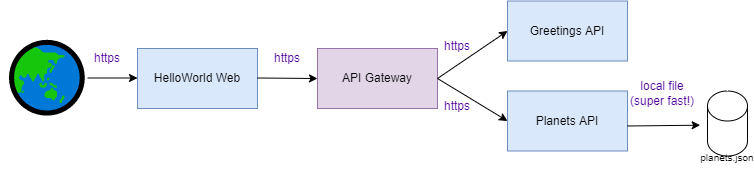

The diagram above was exported from draw.io. Its source (the exported page's mxGraphModel, read from the mxfile embedded in the PNG):
<mxGraphModel dx="1006" dy="709" grid="1" gridSize="10" guides="1" tooltips="1" connect="1" arrows="1" fold="1" page="1" pageScale="1" pageWidth="850" pageHeight="1100" math="0" shadow="0">
  <root>
    <mxCell id="0" />
    <mxCell id="1" parent="0" />
    <mxCell id="N96Mtox4cxSVm3Vr3UEa-1" value="" style="rounded=0;whiteSpace=wrap;html=1;fillColor=#dae8fc;strokeColor=#6c8ebf;" parent="1" vertex="1">
      <mxGeometry x="140" y="105" width="120" height="60" as="geometry" />
    </mxCell>
    <mxCell id="N96Mtox4cxSVm3Vr3UEa-2" value="" style="rounded=0;whiteSpace=wrap;html=1;fillColor=#e1d5e7;strokeColor=#9673a6;" parent="1" vertex="1">
      <mxGeometry x="320" y="105" width="120" height="60" as="geometry" />
    </mxCell>
    <mxCell id="N96Mtox4cxSVm3Vr3UEa-3" value="HelloWorld Web" style="text;html=1;strokeColor=none;fillColor=none;align=center;verticalAlign=middle;whiteSpace=wrap;rounded=0;" parent="1" vertex="1">
      <mxGeometry x="150" y="120" width="100" height="30" as="geometry" />
    </mxCell>
    <mxCell id="N96Mtox4cxSVm3Vr3UEa-4" value="API Gateway" style="text;html=1;strokeColor=none;fillColor=none;align=center;verticalAlign=middle;whiteSpace=wrap;rounded=0;" parent="1" vertex="1">
      <mxGeometry x="330" y="120" width="100" height="30" as="geometry" />
    </mxCell>
    <mxCell id="N96Mtox4cxSVm3Vr3UEa-5" value="Greetings API" style="rounded=0;whiteSpace=wrap;html=1;fillColor=#dae8fc;strokeColor=#6c8ebf;" parent="1" vertex="1">
      <mxGeometry x="510" y="57.5" width="120" height="60" as="geometry" />
    </mxCell>
    <mxCell id="N96Mtox4cxSVm3Vr3UEa-6" value="Planets API" style="rounded=0;whiteSpace=wrap;html=1;fillColor=#dae8fc;strokeColor=#6c8ebf;" parent="1" vertex="1">
      <mxGeometry x="510" y="147.5" width="120" height="60" as="geometry" />
    </mxCell>
    <mxCell id="N96Mtox4cxSVm3Vr3UEa-7" value="&lt;font style=&quot;font-size: 72px&quot;&gt;🌏&lt;/font&gt;" style="text;html=1;strokeColor=none;fillColor=none;align=center;verticalAlign=middle;whiteSpace=wrap;rounded=0;" parent="1" vertex="1">
      <mxGeometry x="20" y="120" width="60" height="30" as="geometry" />
    </mxCell>
    <mxCell id="N96Mtox4cxSVm3Vr3UEa-9" value="" style="endArrow=classic;html=1;rounded=0;fontSize=72;" parent="1" edge="1">
      <mxGeometry width="50" height="50" relative="1" as="geometry">
        <mxPoint x="90" y="134.5" as="sourcePoint" />
        <mxPoint x="140" y="134.5" as="targetPoint" />
      </mxGeometry>
    </mxCell>
    <mxCell id="N96Mtox4cxSVm3Vr3UEa-16" value="" style="endArrow=classic;html=1;rounded=0;fontSize=72;entryX=0;entryY=0.5;entryDx=0;entryDy=0;" parent="1" edge="1" target="N96Mtox4cxSVm3Vr3UEa-2">
      <mxGeometry width="50" height="50" relative="1" as="geometry">
        <mxPoint x="260" y="134.5" as="sourcePoint" />
        <mxPoint x="300" y="134.5" as="targetPoint" />
      </mxGeometry>
    </mxCell>
    <mxCell id="N96Mtox4cxSVm3Vr3UEa-17" value="" style="endArrow=classic;html=1;rounded=0;fontSize=72;entryX=0;entryY=0.5;entryDx=0;entryDy=0;" parent="1" target="N96Mtox4cxSVm3Vr3UEa-5" edge="1">
      <mxGeometry width="50" height="50" relative="1" as="geometry">
        <mxPoint x="440" y="135" as="sourcePoint" />
        <mxPoint x="460" y="134.5" as="targetPoint" />
      </mxGeometry>
    </mxCell>
    <mxCell id="N96Mtox4cxSVm3Vr3UEa-18" value="" style="endArrow=classic;html=1;rounded=0;fontSize=72;entryX=0;entryY=0.5;entryDx=0;entryDy=0;" parent="1" target="N96Mtox4cxSVm3Vr3UEa-6" edge="1">
      <mxGeometry width="50" height="50" relative="1" as="geometry">
        <mxPoint x="440" y="135" as="sourcePoint" />
        <mxPoint x="460" y="134.5" as="targetPoint" />
      </mxGeometry>
    </mxCell>
    <mxCell id="N96Mtox4cxSVm3Vr3UEa-20" value="&lt;font style=&quot;font-size: 10px&quot;&gt;planets.json&lt;/font&gt;" style="shape=cylinder3;whiteSpace=wrap;html=1;boundedLbl=1;backgroundOutline=1;size=15;fontSize=72;" parent="1" vertex="1">
      <mxGeometry x="710" y="147.5" width="40" height="65" as="geometry" />
    </mxCell>
    <mxCell id="N96Mtox4cxSVm3Vr3UEa-21" value="" style="endArrow=classic;html=1;rounded=0;fontSize=72;entryX=-0.183;entryY=0.526;entryDx=0;entryDy=0;entryPerimeter=0;" parent="1" target="N96Mtox4cxSVm3Vr3UEa-20" edge="1">
      <mxGeometry width="50" height="50" relative="1" as="geometry">
        <mxPoint x="630" y="182.5" as="sourcePoint" />
        <mxPoint x="680" y="132.5" as="targetPoint" />
      </mxGeometry>
    </mxCell>
    <mxCell id="lv7PKSb1gRVs_b3ISRTg-1" value="https" style="text;html=1;strokeColor=none;fillColor=none;align=center;verticalAlign=middle;whiteSpace=wrap;rounded=0;fontColor=#4C0099;" vertex="1" parent="1">
      <mxGeometry x="430" y="87.5" width="60" height="30" as="geometry" />
    </mxCell>
    <mxCell id="lv7PKSb1gRVs_b3ISRTg-4" value="https" style="text;html=1;strokeColor=none;fillColor=none;align=center;verticalAlign=middle;whiteSpace=wrap;rounded=0;fontColor=#4C0099;" vertex="1" parent="1">
      <mxGeometry x="430" y="147.5" width="60" height="30" as="geometry" />
    </mxCell>
    <mxCell id="lv7PKSb1gRVs_b3ISRTg-5" value="https" style="text;html=1;strokeColor=none;fillColor=none;align=center;verticalAlign=middle;whiteSpace=wrap;rounded=0;fontColor=#4C0099;" vertex="1" parent="1">
      <mxGeometry x="260" y="100" width="60" height="30" as="geometry" />
    </mxCell>
    <mxCell id="lv7PKSb1gRVs_b3ISRTg-8" value="https" style="text;html=1;strokeColor=none;fillColor=none;align=center;verticalAlign=middle;whiteSpace=wrap;rounded=0;fontColor=#4C0099;" vertex="1" parent="1">
      <mxGeometry x="80" y="100" width="60" height="30" as="geometry" />
    </mxCell>
    <mxCell id="lv7PKSb1gRVs_b3ISRTg-9" value="local file&lt;br&gt;(super fast!)" style="text;html=1;strokeColor=none;fillColor=none;align=center;verticalAlign=middle;whiteSpace=wrap;rounded=0;fontColor=#4C0099;" vertex="1" parent="1">
      <mxGeometry x="630" y="135" width="70" height="30" as="geometry" />
    </mxCell>
  </root>
</mxGraphModel>